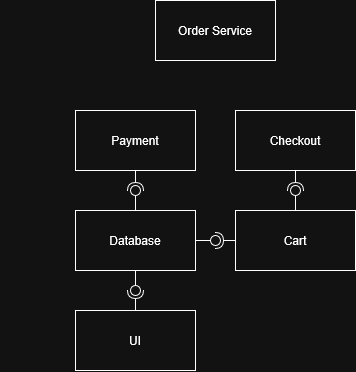

The diagram above was exported from draw.io. Its source (the exported page's mxGraphModel, read from the mxfile embedded in the PNG):
<mxGraphModel dx="1014" dy="744" grid="1" gridSize="10" guides="1" tooltips="1" connect="1" arrows="1" fold="1" page="1" pageScale="1" pageWidth="900" pageHeight="1600" math="0" shadow="0">
  <root>
    <mxCell id="0" />
    <mxCell id="1" parent="0" />
    <mxCell id="Wn9AmTbAk2Wr1LgJ44dH-1" parent="1" style="rounded=0;whiteSpace=wrap;html=1;" value="Cart" vertex="1">
      <mxGeometry height="60" width="120" x="520" y="430" as="geometry" />
    </mxCell>
    <mxCell id="Wn9AmTbAk2Wr1LgJ44dH-2" parent="1" style="rounded=0;whiteSpace=wrap;html=1;" value="&lt;div&gt;Checkout&lt;/div&gt;" vertex="1">
      <mxGeometry height="60" width="120" x="520" y="330" as="geometry" />
    </mxCell>
    <mxCell id="Wn9AmTbAk2Wr1LgJ44dH-3" parent="1" style="rounded=0;whiteSpace=wrap;html=1;" value="Payment" vertex="1">
      <mxGeometry height="60" width="120" x="360" y="330" as="geometry" />
    </mxCell>
    <mxCell id="Wn9AmTbAk2Wr1LgJ44dH-4" parent="1" style="rounded=0;whiteSpace=wrap;html=1;" value="UI" vertex="1">
      <mxGeometry height="60" width="120" x="360" y="530" as="geometry" />
    </mxCell>
    <mxCell id="Wn9AmTbAk2Wr1LgJ44dH-6" parent="1" style="rounded=0;whiteSpace=wrap;html=1;" value="Order Service" vertex="1">
      <mxGeometry height="60" width="120" x="440" y="220" as="geometry" />
    </mxCell>
    <mxCell id="Wn9AmTbAk2Wr1LgJ44dH-8" parent="1" style="rounded=0;whiteSpace=wrap;html=1;" value="Database" vertex="1">
      <mxGeometry height="60" width="120" x="360" y="430" as="geometry" />
    </mxCell>
    <mxCell id="Wn9AmTbAk2Wr1LgJ44dH-9" edge="1" parent="1" source="Wn9AmTbAk2Wr1LgJ44dH-2" style="rounded=0;orthogonalLoop=1;jettySize=auto;html=1;endArrow=halfCircle;endFill=0;endSize=6;strokeWidth=1;sketch=0;exitX=0.5;exitY=1;exitDx=0;exitDy=0;" value="">
      <mxGeometry relative="1" as="geometry">
        <mxPoint x="540" y="410" as="sourcePoint" />
        <mxPoint x="580" y="410" as="targetPoint" />
      </mxGeometry>
    </mxCell>
    <mxCell id="Wn9AmTbAk2Wr1LgJ44dH-10" edge="1" parent="1" source="Wn9AmTbAk2Wr1LgJ44dH-1" style="rounded=0;orthogonalLoop=1;jettySize=auto;html=1;endArrow=oval;endFill=0;sketch=0;sourcePerimeterSpacing=0;targetPerimeterSpacing=0;endSize=10;exitX=0.5;exitY=0;exitDx=0;exitDy=0;" value="">
      <mxGeometry relative="1" as="geometry">
        <mxPoint x="500" y="410" as="sourcePoint" />
        <mxPoint x="580" y="410" as="targetPoint" />
      </mxGeometry>
    </mxCell>
    <mxCell id="Wn9AmTbAk2Wr1LgJ44dH-11" parent="1" style="ellipse;whiteSpace=wrap;html=1;align=center;aspect=fixed;fillColor=none;strokeColor=none;resizable=0;perimeter=centerPerimeter;rotatable=0;allowArrows=0;points=[];outlineConnect=1;" value="" vertex="1">
      <mxGeometry height="10" width="10" x="515" y="405" as="geometry" />
    </mxCell>
    <mxCell id="Wn9AmTbAk2Wr1LgJ44dH-12" edge="1" parent="1" source="Wn9AmTbAk2Wr1LgJ44dH-4" style="rounded=0;orthogonalLoop=1;jettySize=auto;html=1;endArrow=halfCircle;endFill=0;endSize=6;strokeWidth=1;sketch=0;exitX=0.5;exitY=0;exitDx=0;exitDy=0;" value="">
      <mxGeometry relative="1" as="geometry">
        <mxPoint x="310" y="525" as="sourcePoint" />
        <mxPoint x="420" y="510" as="targetPoint" />
      </mxGeometry>
    </mxCell>
    <mxCell id="Wn9AmTbAk2Wr1LgJ44dH-13" edge="1" parent="1" source="Wn9AmTbAk2Wr1LgJ44dH-8" style="rounded=0;orthogonalLoop=1;jettySize=auto;html=1;endArrow=oval;endFill=0;sketch=0;sourcePerimeterSpacing=0;targetPerimeterSpacing=0;endSize=10;exitX=0.5;exitY=1;exitDx=0;exitDy=0;" value="">
      <mxGeometry relative="1" as="geometry">
        <mxPoint x="270" y="525" as="sourcePoint" />
        <mxPoint x="420" y="510" as="targetPoint" />
      </mxGeometry>
    </mxCell>
    <mxCell id="Wn9AmTbAk2Wr1LgJ44dH-14" parent="1" style="ellipse;whiteSpace=wrap;html=1;align=center;aspect=fixed;fillColor=none;strokeColor=none;resizable=0;perimeter=centerPerimeter;rotatable=0;allowArrows=0;points=[];outlineConnect=1;" value="" vertex="1">
      <mxGeometry height="10" width="10" x="285" y="520" as="geometry" />
    </mxCell>
    <mxCell id="Wn9AmTbAk2Wr1LgJ44dH-15" edge="1" parent="1" source="Wn9AmTbAk2Wr1LgJ44dH-3" style="rounded=0;orthogonalLoop=1;jettySize=auto;html=1;endArrow=halfCircle;endFill=0;endSize=6;strokeWidth=1;sketch=0;exitX=0.5;exitY=1;exitDx=0;exitDy=0;" value="">
      <mxGeometry relative="1" as="geometry">
        <mxPoint x="350" y="410" as="sourcePoint" />
        <mxPoint x="420" y="410" as="targetPoint" />
      </mxGeometry>
    </mxCell>
    <mxCell id="Wn9AmTbAk2Wr1LgJ44dH-16" edge="1" parent="1" source="Wn9AmTbAk2Wr1LgJ44dH-8" style="rounded=0;orthogonalLoop=1;jettySize=auto;html=1;endArrow=oval;endFill=0;sketch=0;sourcePerimeterSpacing=0;targetPerimeterSpacing=0;endSize=10;exitX=0.5;exitY=0;exitDx=0;exitDy=0;" value="">
      <mxGeometry relative="1" as="geometry">
        <mxPoint x="310" y="410" as="sourcePoint" />
        <mxPoint x="420" y="410" as="targetPoint" />
      </mxGeometry>
    </mxCell>
    <mxCell id="Wn9AmTbAk2Wr1LgJ44dH-17" parent="1" style="ellipse;whiteSpace=wrap;html=1;align=center;aspect=fixed;fillColor=none;strokeColor=none;resizable=0;perimeter=centerPerimeter;rotatable=0;allowArrows=0;points=[];outlineConnect=1;" value="" vertex="1">
      <mxGeometry height="10" width="10" x="325" y="405" as="geometry" />
    </mxCell>
    <mxCell id="Wn9AmTbAk2Wr1LgJ44dH-18" edge="1" parent="1" style="rounded=0;orthogonalLoop=1;jettySize=auto;html=1;endArrow=halfCircle;endFill=0;endSize=6;strokeWidth=1;sketch=0;" target="Wn9AmTbAk2Wr1LgJ44dH-20" value="">
      <mxGeometry relative="1" as="geometry">
        <mxPoint x="520" y="460" as="sourcePoint" />
      </mxGeometry>
    </mxCell>
    <mxCell id="Wn9AmTbAk2Wr1LgJ44dH-19" edge="1" parent="1" style="rounded=0;orthogonalLoop=1;jettySize=auto;html=1;endArrow=oval;endFill=0;sketch=0;sourcePerimeterSpacing=0;targetPerimeterSpacing=0;endSize=10;" target="Wn9AmTbAk2Wr1LgJ44dH-20" value="">
      <mxGeometry relative="1" as="geometry">
        <mxPoint x="480" y="460" as="sourcePoint" />
      </mxGeometry>
    </mxCell>
    <mxCell id="Wn9AmTbAk2Wr1LgJ44dH-20" parent="1" style="ellipse;whiteSpace=wrap;html=1;align=center;aspect=fixed;fillColor=none;strokeColor=none;resizable=0;perimeter=centerPerimeter;rotatable=0;allowArrows=0;points=[];outlineConnect=1;" value="" vertex="1">
      <mxGeometry height="10" width="10" x="495" y="455" as="geometry" />
    </mxCell>
  </root>
</mxGraphModel>